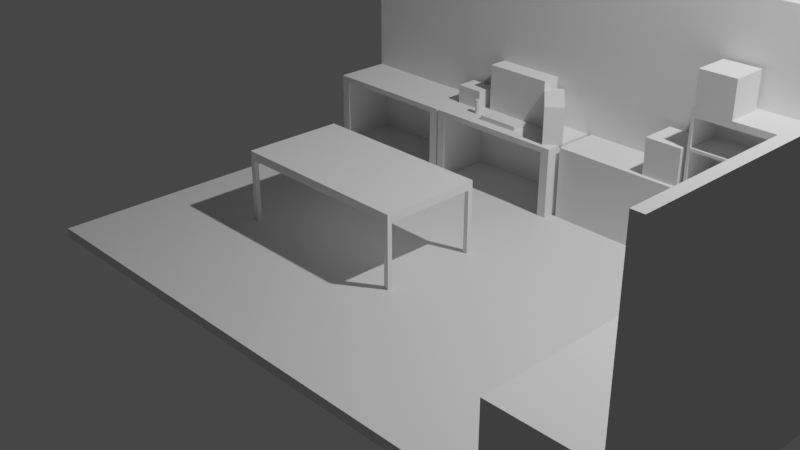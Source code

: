 # Source: AUTOLAB.blend  (saved by Blender 2.80.54; exported with 4.5.12 LTS)
import bpy
from mathutils import Matrix  # noqa: F401  (used for matrix-valued properties, if any)

bpy.ops.wm.read_factory_settings(use_empty=True)
scene = bpy.context.scene
scene.name = 'Scene'

# ---- collections
col_collection = bpy.data.collections.new('Collection'); scene.collection.children.link(col_collection)

# ---- materials (node trees are filled in below, after node groups)
mat_material = bpy.data.materials.new('Material')
mat_material.alpha_threshold = 0.0
mat_material.use_transparent_shadow = False
mat_material.roughness = 0.5
mat_material.line_color = (0.0, 0.0, 0.0, 1.0)

# ---- material node trees
mat_material.use_nodes = True; mat_material.node_tree.nodes.clear()
_N = mat_material.node_tree.nodes; _L = mat_material.node_tree.links
n0 = _N.new('ShaderNodeOutputMaterial'); n0.name = 'Material Output'; n0.location = (300, 300)
n1 = _N.new('ShaderNodeBsdfPrincipled'); n1.name = 'Principled BSDF'; n1.location = (10, 300)
n1.distribution = 'GGX'
n1.subsurface_method = 'BURLEY'
n1.inputs[3].default_value = 1.45
_L.new(n1.outputs[0], n0.inputs[0])
n0.is_active_output = True

# ---- world
world_world = bpy.data.worlds.new('World'); scene.world = world_world
world_world.use_nodes = True; world_world.node_tree.nodes.clear()
_N = world_world.node_tree.nodes; _L = world_world.node_tree.links
n0 = _N.new('ShaderNodeOutputWorld'); n0.name = 'World Output'; n0.location = (300, 300)
n1 = _N.new('ShaderNodeBackground'); n1.name = 'Background'; n1.location = (10, 300)
n1.inputs[0].default_value = (0.05088, 0.05088, 0.05088, 1.0)
_L.new(n1.outputs[0], n0.inputs[0])
n0.is_active_output = True
world_world.color = (0.05088, 0.05088, 0.05088)
world_world.use_sun_shadow = False
world_world.sun_shadow_jitter_overblur = 0.0

# ---- cameras
cam_camera = bpy.data.cameras.new('Camera')
cam_camera.clip_end = 100.0
cam_camera.ortho_scale = 7.314
cam_camera.dof.focus_distance = 0.0
cam_camera.dof.aperture_fstop = 128.0

# ---- lights
light_light = bpy.data.lights.new('Light', 'POINT')
light_light.transmission_factor = 0.0
light_light.cutoff_distance = 30.0
light_light.energy = 1000.0
light_light.shadow_buffer_clip_start = 1.001
light_light.shadow_soft_size = 0.1
light_light.shadow_maximum_resolution = 0.006
light_light.use_absolute_resolution = True

# ---- meshes
me_cube = bpy.data.meshes.new('Cube')
me_cube.from_pydata([(4.43, 1.69, 1.0), (4.43, 1.69, 0.9), (4.43, -2.55, 1.0), (4.43, -2.55, 0.9), (-2.1, 1.69, 1.0), (-2.1, 1.69, 0.9), (-2.1, -2.55, 1.0), (-2.1, -2.55, 0.9)], [], [(0, 4, 6, 2), (3, 2, 6, 7), (7, 6, 4, 5), (5, 1, 3, 7), (1, 0, 2, 3), (5, 4, 0, 1)])
_uv = me_cube.uv_layers.new(name='UVMap')
_uv.uv.foreach_set('vector', [0.375, 0.0, 0.625, 0.0, 0.625, 0.25, 0.375, 0.25, 0.375, 0.25, 0.625, 0.25, 0.625, 0.5, 0.375, 0.5, 0.375, 0.5, 0.625, 0.5, 0.625, 0.75, 0.375, 0.75, 0.375, 0.75, 0.625, 0.75, 0.625, 1.0, 0.375, 1.0, 0.125, 0.5, 0.375, 0.5, 0.375, 0.75, 0.125, 0.75, 0.625, 0.5, 0.875, 0.5, 0.875, 0.75, 0.625, 0.75])
me_cube.materials.append(mat_material)
me_cube.use_remesh_preserve_volume = False
me_cube.use_remesh_preserve_attributes = False
me_cube.use_mirror_vertex_groups = False
me_cube.update()
me_cube_001 = bpy.data.meshes.new('Cube.001')
me_cube_001.from_pydata([(-0.94, -0.99, 0.9), (-0.94, -0.99, 0.99), (-0.94, 0.08, 0.9), (-0.94, 0.08, 0.99), (0.94, -0.99, 0.9), (0.94, -0.99, 0.99), (0.94, 0.08, 0.9), (0.94, 0.08, 0.99), (-0.94, 0.03, 0.9), (-0.94, 0.03, 0.99), (0.94, 0.03, 0.9), (0.94, 0.03, 0.99), (-0.94, -0.94, 0.9), (0.94, -0.94, 0.99), (-0.94, -0.94, 0.99), (0.94, -0.94, 0.9), (0.99, 0.08, 0.99), (0.99, 0.08, 0.9), (0.99, 0.03, 0.9), (0.99, -0.94, 0.99), (0.99, -0.99, 0.99), (0.99, -0.99, 0.9), (0.99, -0.94, 0.9), (0.99, 0.03, 0.99), (-0.99, -0.94, 0.9), (-0.99, -0.99, 0.9), (-0.99, -0.99, 0.99), (-0.99, 0.03, 0.99), (-0.99, 0.08, 0.99), (-0.99, 0.08, 0.9), (-0.99, 0.03, 0.9), (-0.99, -0.94, 0.99), (-0.94, -0.94, 0.24), (-0.94, -0.99, 0.24), (0.94, 0.03, 0.24), (0.94, 0.08, 0.24), (-0.94, 0.08, 0.24), (-0.94, 0.03, 0.24), (0.99, -0.94, 0.24), (0.94, -0.94, 0.24), (0.94, -0.99, 0.24), (-0.99, 0.08, 0.24), (0.99, 0.03, 0.24), (0.99, 0.08, 0.24), (0.99, -0.99, 0.24), (-0.99, -0.94, 0.24), (-0.99, -0.99, 0.24), (-0.99, 0.03, 0.24)], [], [(0, 1, 26, 25), (2, 3, 7, 6), (11, 13, 19, 23), (4, 5, 1, 0), (12, 15, 4, 0), (13, 14, 1, 5), (7, 3, 9, 11), (2, 6, 10, 8), (25, 24, 45, 46), (17, 18, 42, 43), (3, 2, 29, 28), (11, 9, 14, 13), (8, 10, 15, 12), (15, 10, 18, 22), (22, 19, 20, 21), (17, 16, 23, 18), (18, 23, 19, 22), (13, 5, 20, 19), (6, 7, 16, 17), (7, 11, 23, 16), (5, 4, 21, 20), (22, 21, 44, 38), (30, 27, 28, 29), (24, 31, 27, 30), (25, 26, 31, 24), (14, 9, 27, 31), (9, 3, 28, 27), (1, 14, 31, 26), (6, 17, 43, 35), (8, 12, 24, 30), (40, 39, 38, 44), (36, 37, 47, 41), (34, 35, 43, 42), (32, 33, 46, 45), (10, 6, 35, 34), (24, 12, 32, 45), (12, 0, 33, 32), (4, 15, 39, 40), (21, 4, 40, 44), (29, 2, 36, 41), (8, 30, 47, 37), (15, 22, 38, 39), (30, 29, 41, 47), (0, 25, 46, 33), (2, 8, 37, 36), (18, 10, 34, 42)])
_uv = me_cube_001.uv_layers.new(name='UVMap')
_uv.uv.foreach_set('vector', [0.375, 1.0, 0.625, 1.0, 0.625, 1.0, 0.375, 1.0, 0.375, 0.25, 0.625, 0.25, 0.625, 0.5, 0.375, 0.5, 0.625, 0.5, 0.625, 0.75, 0.625, 0.75, 0.625, 0.5, 0.375, 0.75, 0.625, 0.75, 0.625, 1.0, 0.375, 1.0, 0.125, 0.75, 0.375, 0.75, 0.375, 0.75, 0.125, 0.75, 0.625, 0.75, 0.875, 0.75, 0.875, 0.75, 0.625, 0.75, 0.625, 0.5, 0.875, 0.5, 0.875, 0.5, 0.625, 0.5, 0.125, 0.5, 0.375, 0.5, 0.375, 0.5, 0.125, 0.5, 0.375, 0.0, 0.375, 0.0, 0.375, 0.0, 0.375, 0.0, 0.375, 0.5, 0.375, 0.5, 0.375, 0.5, 0.375, 0.5, 0.625, 0.25, 0.375, 0.25, 0.375, 0.25, 0.625, 0.25, 0.625, 0.5, 0.875, 0.5, 0.875, 0.75, 0.625, 0.75, 0.125, 0.5, 0.375, 0.5, 0.375, 0.75, 0.125, 0.75, 0.375, 0.75, 0.375, 0.5, 0.375, 0.5, 0.375, 0.75, 0.375, 0.75, 0.625, 0.75, 0.625, 0.75, 0.375, 0.75, 0.375, 0.5, 0.625, 0.5, 0.625, 0.5, 0.375, 0.5, 0.375, 0.5, 0.625, 0.5, 0.625, 0.75, 0.375, 0.75, 0.625, 0.75, 0.625, 0.75, 0.625, 0.75, 0.625, 0.75, 0.375, 0.5, 0.625, 0.5, 0.625, 0.5, 0.375, 0.5, 0.625, 0.5, 0.625, 0.5, 0.625, 0.5, 0.625, 0.5, 0.625, 0.75, 0.375, 0.75, 0.375, 0.75, 0.625, 0.75, 0.375, 0.75, 0.375, 0.75, 0.375, 0.75, 0.375, 0.75, 0.375, 0.25, 0.625, 0.25, 0.625, 0.25, 0.375, 0.25, 0.375, 0.0, 0.625, 0.0, 0.625, 0.25, 0.375, 0.25, 0.375, 0.0, 0.625, 0.0, 0.625, 0.0, 0.375, 0.0, 0.875, 0.75, 0.875, 0.5, 0.875, 0.5, 0.875, 0.75, 0.875, 0.5, 0.875, 0.5, 0.875, 0.5, 0.875, 0.5, 0.875, 0.75, 0.875, 0.75, 0.875, 0.75, 0.875, 0.75, 0.375, 0.5, 0.375, 0.5, 0.375, 0.5, 0.375, 0.5, 0.125, 0.5, 0.125, 0.75, 0.125, 0.75, 0.125, 0.5, 0.375, 0.75, 0.375, 0.75, 0.375, 0.75, 0.375, 0.75, 0.125, 0.5, 0.125, 0.5, 0.125, 0.5, 0.125, 0.5, 0.375, 0.5, 0.375, 0.5, 0.375, 0.5, 0.375, 0.5, 0.125, 0.75, 0.125, 0.75, 0.125, 0.75, 0.125, 0.75, 0.375, 0.5, 0.375, 0.5, 0.375, 0.5, 0.375, 0.5, 0.125, 0.75, 0.125, 0.75, 0.125, 0.75, 0.125, 0.75, 0.125, 0.75, 0.125, 0.75, 0.125, 0.75, 0.125, 0.75, 0.375, 0.75, 0.375, 0.75, 0.375, 0.75, 0.375, 0.75, 0.375, 0.75, 0.375, 0.75, 0.375, 0.75, 0.375, 0.75, 0.375, 0.25, 0.375, 0.25, 0.375, 0.25, 0.375, 0.25, 0.125, 0.5, 0.125, 0.5, 0.125, 0.5, 0.125, 0.5, 0.375, 0.75, 0.375, 0.75, 0.375, 0.75, 0.375, 0.75, 0.375, 0.25, 0.375, 0.25, 0.375, 0.25, 0.375, 0.25, 0.375, 1.0, 0.375, 1.0, 0.375, 1.0, 0.375, 1.0, 0.125, 0.5, 0.125, 0.5, 0.125, 0.5, 0.125, 0.5, 0.375, 0.5, 0.375, 0.5, 0.375, 0.5, 0.375, 0.5])
me_cube_001.use_remesh_preserve_volume = False
me_cube_001.use_remesh_preserve_attributes = False
me_cube_001.use_mirror_vertex_groups = False
me_cube_001.update()
me_cube_002 = bpy.data.meshes.new('Cube.002')
me_cube_002.from_pydata([(-0.54, 0.39, 0.0), (-0.54, 0.39, 0.75), (-0.54, 1.0, 0.0), (-0.54, 1.0, 0.75), (1.0, 0.39, 0.0), (1.0, 0.39, 0.75), (1.0, 1.0, 0.0), (1.0, 1.0, 0.75), (-0.44, 1.0, 0.0), (-0.44, 1.0, 0.75), (-0.44, 0.39, 0.0), (-0.44, 0.39, 0.75), (0.9, 1.0, 0.75), (0.9, 0.39, 0.0), (0.9, 1.0, 0.0), (0.9, 0.39, 0.75), (-0.54, 0.39, 0.69), (-0.54, 1.0, 0.69), (1.0, 1.0, 0.69), (1.0, 0.39, 0.69), (-0.44, 0.39, 0.69), (-0.44, 1.0, 0.69), (0.9, 0.39, 0.69), (0.9, 1.0, 0.69)], [], [(16, 1, 3, 17), (23, 12, 7, 18), (18, 7, 5, 19), (20, 11, 1, 16), (14, 6, 4, 13), (9, 3, 1, 11), (12, 9, 11, 15), (2, 8, 10, 0), (22, 15, 11, 20), (17, 3, 9, 21), (19, 5, 15, 22), (7, 12, 15, 5), (22, 23, 14, 13), (21, 9, 12, 23), (21, 23, 22, 20), (4, 19, 22, 13), (2, 17, 21, 8), (20, 10, 8, 21), (10, 20, 16, 0), (6, 18, 19, 4), (14, 23, 18, 6), (0, 16, 17, 2)])
_uv = me_cube_002.uv_layers.new(name='UVMap')
_uv.uv.foreach_set('vector', [0.625, 0.0, 0.625, 0.0, 0.625, 0.25, 0.625, 0.25, 0.625, 0.375, 0.625, 0.375, 0.625, 0.5, 0.625, 0.5, 0.625, 0.5, 0.625, 0.5, 0.625, 0.75, 0.625, 0.75, 0.625, 1.0, 0.625, 1.0, 0.625, 1.0, 0.625, 1.0, 0.25, 0.5, 0.375, 0.5, 0.375, 0.75, 0.25, 0.75, 0.875, 0.5, 0.875, 0.5, 0.875, 0.75, 0.875, 0.75, 0.75, 0.5, 0.875, 0.5, 0.875, 0.75, 0.75, 0.75, 0.125, 0.5, 0.125, 0.5, 0.125, 0.75, 0.125, 0.75, 0.625, 0.875, 0.625, 0.875, 0.625, 1.0, 0.625, 1.0, 0.625, 0.25, 0.625, 0.25, 0.625, 0.25, 0.625, 0.25, 0.625, 0.75, 0.625, 0.75, 0.625, 0.875, 0.625, 0.875, 0.625, 0.5, 0.75, 0.5, 0.75, 0.75, 0.625, 0.75, 0.625, 0.875, 0.625, 0.375, 0.25, 0.5, 0.375, 0.875, 0.625, 0.25, 0.625, 0.25, 0.625, 0.375, 0.625, 0.375, 0.625, 0.25, 0.625, 0.375, 0.625, 0.875, 0.625, 1.0, 0.375, 0.75, 0.625, 0.75, 0.625, 0.875, 0.375, 0.875, 0.375, 0.25, 0.625, 0.25, 0.625, 0.25, 0.375, 0.25, 0.625, 1.0, 0.375, 1.0, 0.125, 0.5, 0.625, 0.25, 0.375, 1.0, 0.625, 1.0, 0.625, 1.0, 0.375, 1.0, 0.375, 0.5, 0.625, 0.5, 0.625, 0.75, 0.375, 0.75, 0.375, 0.375, 0.625, 0.375, 0.625, 0.5, 0.375, 0.5, 0.375, 0.0, 0.625, 0.0, 0.625, 0.25, 0.375, 0.25])
me_cube_002.use_remesh_preserve_volume = False
me_cube_002.use_remesh_preserve_attributes = False
me_cube_002.use_mirror_vertex_groups = False
me_cube_002.update()
me_cube_003 = bpy.data.meshes.new('Cube.003')
me_cube_003.from_pydata([(-0.54, 0.39, 0.0), (-0.54, 0.39, 0.75), (-0.54, 1.0, 0.0), (-0.54, 1.0, 0.75), (1.0, 0.39, 0.0), (1.0, 0.39, 0.75), (1.0, 1.0, 0.0), (1.0, 1.0, 0.75), (-0.44, 1.0, 0.0), (-0.44, 1.0, 0.75), (-0.44, 0.39, 0.0), (-0.44, 0.39, 0.75), (0.9, 1.0, 0.75), (0.9, 0.39, 0.0), (0.9, 1.0, 0.0), (0.9, 0.39, 0.75), (-0.54, 0.39, 0.69), (-0.54, 1.0, 0.69), (1.0, 1.0, 0.69), (1.0, 0.39, 0.69), (-0.44, 0.39, 0.69), (-0.44, 1.0, 0.69), (0.9, 0.39, 0.69), (0.9, 1.0, 0.69)], [], [(16, 1, 3, 17), (23, 12, 7, 18), (18, 7, 5, 19), (20, 11, 1, 16), (14, 6, 4, 13), (9, 3, 1, 11), (12, 9, 11, 15), (2, 8, 10, 0), (22, 15, 11, 20), (17, 3, 9, 21), (19, 5, 15, 22), (7, 12, 15, 5), (22, 23, 14, 13), (21, 9, 12, 23), (21, 23, 22, 20), (4, 19, 22, 13), (2, 17, 21, 8), (20, 10, 8, 21), (10, 20, 16, 0), (6, 18, 19, 4), (14, 23, 18, 6), (0, 16, 17, 2)])
_uv = me_cube_003.uv_layers.new(name='UVMap')
_uv.uv.foreach_set('vector', [0.625, 0.0, 0.625, 0.0, 0.625, 0.25, 0.625, 0.25, 0.625, 0.375, 0.625, 0.375, 0.625, 0.5, 0.625, 0.5, 0.625, 0.5, 0.625, 0.5, 0.625, 0.75, 0.625, 0.75, 0.625, 1.0, 0.625, 1.0, 0.625, 1.0, 0.625, 1.0, 0.25, 0.5, 0.375, 0.5, 0.375, 0.75, 0.25, 0.75, 0.875, 0.5, 0.875, 0.5, 0.875, 0.75, 0.875, 0.75, 0.75, 0.5, 0.875, 0.5, 0.875, 0.75, 0.75, 0.75, 0.125, 0.5, 0.125, 0.5, 0.125, 0.75, 0.125, 0.75, 0.625, 0.875, 0.625, 0.875, 0.625, 1.0, 0.625, 1.0, 0.625, 0.25, 0.625, 0.25, 0.625, 0.25, 0.625, 0.25, 0.625, 0.75, 0.625, 0.75, 0.625, 0.875, 0.625, 0.875, 0.625, 0.5, 0.75, 0.5, 0.75, 0.75, 0.625, 0.75, 0.625, 0.875, 0.625, 0.375, 0.25, 0.5, 0.375, 0.875, 0.625, 0.25, 0.625, 0.25, 0.625, 0.375, 0.625, 0.375, 0.625, 0.25, 0.625, 0.375, 0.625, 0.875, 0.625, 1.0, 0.375, 0.75, 0.625, 0.75, 0.625, 0.875, 0.375, 0.875, 0.375, 0.25, 0.625, 0.25, 0.625, 0.25, 0.375, 0.25, 0.625, 1.0, 0.375, 1.0, 0.125, 0.5, 0.625, 0.25, 0.375, 1.0, 0.625, 1.0, 0.625, 1.0, 0.375, 1.0, 0.375, 0.5, 0.625, 0.5, 0.625, 0.75, 0.375, 0.75, 0.375, 0.375, 0.625, 0.375, 0.625, 0.5, 0.375, 0.5, 0.375, 0.0, 0.625, 0.0, 0.625, 0.25, 0.375, 0.25])
me_cube_003.use_remesh_preserve_volume = False
me_cube_003.use_remesh_preserve_attributes = False
me_cube_003.use_mirror_vertex_groups = False
me_cube_003.update()
me_cube_004 = bpy.data.meshes.new('Cube.004')
me_cube_004.from_pydata([(-1.0, 0.5, 0.0), (-1.0, 0.5, 0.755), (-1.0, 1.0, 0.0), (-1.0, 1.0, 0.755), (1.44, 0.5, 0.0), (1.44, 0.5, 0.755), (1.44, 1.0, 0.0), (1.44, 1.0, 0.755)], [], [(0, 1, 3, 2), (2, 3, 7, 6), (6, 7, 5, 4), (4, 5, 1, 0), (2, 6, 4, 0), (7, 3, 1, 5)])
_uv = me_cube_004.uv_layers.new(name='UVMap')
_uv.uv.foreach_set('vector', [0.375, 0.0, 0.625, 0.0, 0.625, 0.25, 0.375, 0.25, 0.375, 0.25, 0.625, 0.25, 0.625, 0.5, 0.375, 0.5, 0.375, 0.5, 0.625, 0.5, 0.625, 0.75, 0.375, 0.75, 0.375, 0.75, 0.625, 0.75, 0.625, 1.0, 0.375, 1.0, 0.125, 0.5, 0.375, 0.5, 0.375, 0.75, 0.125, 0.75, 0.625, 0.5, 0.875, 0.5, 0.875, 0.75, 0.625, 0.75])
me_cube_004.use_remesh_preserve_volume = False
me_cube_004.use_remesh_preserve_attributes = False
me_cube_004.use_mirror_vertex_groups = False
me_cube_004.update()
me_cube_005 = bpy.data.meshes.new('Cube.005')
me_cube_005.from_pydata([(-0.07, 0.57, -1.0), (-0.07, 0.57, -0.24), (-0.07, 1.0, -1.0), (-0.07, 1.0, -0.24), (1.0, 0.57, -1.0), (1.0, 0.57, -0.24), (1.0, 1.0, -1.0), (1.0, 1.0, -0.24), (-0.07, 0.57, -0.93), (-0.07, 1.0, -0.93), (1.0, 1.0, -0.93), (1.0, 0.57, -0.93), (-0.07, 0.57, -0.31), (-0.07, 1.0, -0.31), (1.0, 1.0, -0.31), (1.0, 0.57, -0.31), (0.97, 1.0, -1.0), (0.97, 1.0, -0.24), (0.97, 0.57, -1.0), (0.97, 0.57, -0.24), (0.97, 0.57, -0.93), (0.97, 1.0, -0.93), (0.97, 0.57, -0.31), (0.97, 1.0, -0.31), (-0.04, 1.0, -1.0), (-0.04, 0.57, -0.24), (-0.04, 0.57, -0.93), (-0.04, 0.57, -0.31), (-0.04, 1.0, -0.24), (-0.04, 0.57, -1.0), (-0.04, 1.0, -0.93), (-0.04, 1.0, -0.31), (0.97, 0.97, -0.31), (0.97, 0.97, -0.93), (-0.04, 0.97, -0.93), (-0.04, 0.97, -0.31), (-0.07, 1.0, -0.63), (1.0, 1.0, -0.63), (1.0, 0.57, -0.63), (-0.07, 0.57, -0.63), (0.97, 1.0, -0.63), (0.97, 0.57, -0.63), (-0.04, 1.0, -0.63), (-0.04, 0.57, -0.63), (0.97, 0.97, -0.63), (-0.04, 0.97, -0.63), (-0.07, 0.57, -0.6), (-0.07, 1.0, -0.6), (1.0, 1.0, -0.6), (1.0, 0.57, -0.6), (0.97, 1.0, -0.6), (0.97, 0.57, -0.6), (-0.04, 1.0, -0.6), (-0.04, 0.57, -0.6), (0.97, 0.97, -0.6), (-0.04, 0.97, -0.6)], [(54, 44), (55, 45)], [(12, 1, 3, 13), (23, 17, 7, 14), (14, 7, 5, 15), (27, 25, 1, 12), (16, 6, 4, 18), (28, 3, 1, 25), (29, 26, 8, 0), (6, 10, 11, 4), (16, 21, 10, 6), (0, 8, 9, 2), (53, 27, 12, 46), (48, 14, 15, 49), (50, 23, 14, 48), (46, 12, 13, 47), (52, 31, 23, 50), (49, 15, 22, 51), (24, 30, 21, 16), (4, 11, 20, 18), (7, 17, 19, 5), (24, 16, 18, 29), (15, 5, 19, 22), (31, 28, 17, 23), (13, 3, 28, 31), (2, 24, 29, 0), (2, 9, 30, 24), (47, 13, 31, 52), (51, 22, 32, 54), (18, 20, 26, 29), (17, 28, 25, 19), (22, 19, 25, 27), (54, 32, 35, 55), (26, 20, 33, 34), (22, 27, 35, 32), (43, 26, 34, 45), (45, 44, 41, 43), (33, 44, 45, 34), (20, 41, 44, 33), (9, 36, 42, 30), (11, 38, 41, 20), (30, 42, 40, 21), (8, 39, 36, 9), (21, 40, 37, 10), (10, 37, 38, 11), (26, 43, 39, 8), (27, 53, 55, 35), (41, 51, 53, 43), (55, 53, 51, 54), (36, 47, 52, 42), (38, 49, 51, 41), (42, 52, 50, 40), (39, 46, 47, 36), (40, 50, 48, 37), (37, 48, 49, 38), (43, 53, 46, 39)])
_uv = me_cube_005.uv_layers.new(name='UVMap')
_uv.uv.foreach_set('vector', [0.625, 0.0, 0.625, 0.0, 0.625, 0.25, 0.625, 0.25, 0.625, 0.5, 0.625, 0.5, 0.625, 0.5, 0.625, 0.5, 0.625, 0.5, 0.625, 0.5, 0.625, 0.75, 0.625, 0.75, 0.625, 1.0, 0.625, 1.0, 0.625, 1.0, 0.625, 1.0, 0.375, 0.5, 0.375, 0.5, 0.375, 0.75, 0.375, 0.75, 0.875, 0.5, 0.875, 0.5, 0.875, 0.75, 0.875, 0.75, 0.375, 1.0, 0.375, 1.0, 0.375, 1.0, 0.375, 1.0, 0.375, 0.5, 0.375, 0.5, 0.375, 0.75, 0.375, 0.75, 0.375, 0.5, 0.375, 0.5, 0.375, 0.5, 0.375, 0.5, 0.375, 0.0, 0.375, 0.0, 0.375, 0.25, 0.375, 0.25, 0.375, 1.0, 0.625, 1.0, 0.625, 1.0, 0.375, 1.0, 0.375, 0.5, 0.625, 0.5, 0.625, 0.75, 0.375, 0.75, 0.375, 0.5, 0.625, 0.5, 0.625, 0.5, 0.375, 0.5, 0.375, 0.0, 0.625, 0.0, 0.625, 0.25, 0.375, 0.25, 0.375, 0.25, 0.625, 0.25, 0.625, 0.5, 0.375, 0.5, 0.375, 0.75, 0.625, 0.75, 0.625, 0.75, 0.375, 0.75, 0.375, 0.25, 0.375, 0.25, 0.375, 0.5, 0.375, 0.5, 0.375, 0.75, 0.375, 0.75, 0.375, 0.75, 0.375, 0.75, 0.625, 0.5, 0.625, 0.5, 0.625, 0.75, 0.625, 0.75, 0.125, 0.5, 0.375, 0.5, 0.375, 0.75, 0.125, 0.75, 0.625, 0.75, 0.625, 0.75, 0.625, 0.75, 0.625, 0.75, 0.625, 0.25, 0.625, 0.25, 0.625, 0.5, 0.625, 0.5, 0.625, 0.25, 0.625, 0.25, 0.625, 0.25, 0.625, 0.25, 0.125, 0.5, 0.125, 0.5, 0.125, 0.75, 0.125, 0.75, 0.375, 0.25, 0.375, 0.25, 0.375, 0.25, 0.375, 0.25, 0.375, 0.25, 0.625, 0.25, 0.625, 0.25, 0.375, 0.25, 0.375, 0.75, 0.625, 0.75, 0.625, 0.75, 0.375, 0.75, 0.375, 0.75, 0.375, 0.75, 0.375, 1.0, 0.375, 1.0, 0.625, 0.5, 0.875, 0.5, 0.875, 0.75, 0.625, 0.75, 0.625, 0.75, 0.625, 0.75, 0.625, 1.0, 0.625, 1.0, 0.375, 0.75, 0.625, 0.75, 0.625, 1.0, 0.375, 1.0, 0.375, 1.0, 0.375, 0.75, 0.375, 0.75, 0.375, 1.0, 0.625, 0.75, 0.625, 1.0, 0.625, 1.0, 0.625, 0.75, 0.375, 1.0, 0.375, 1.0, 0.375, 1.0, 0.375, 1.0, 0.375, 1.0, 0.375, 0.75, 0.375, 0.75, 0.375, 1.0, 0.375, 0.75, 0.375, 0.75, 0.375, 1.0, 0.375, 1.0, 0.375, 0.75, 0.375, 0.75, 0.375, 0.75, 0.375, 0.75, 0.375, 0.25, 0.375, 0.25, 0.375, 0.25, 0.375, 0.25, 0.375, 0.75, 0.375, 0.75, 0.375, 0.75, 0.375, 0.75, 0.375, 0.25, 0.375, 0.25, 0.375, 0.5, 0.375, 0.5, 0.375, 0.0, 0.375, 0.0, 0.375, 0.25, 0.375, 0.25, 0.375, 0.5, 0.375, 0.5, 0.375, 0.5, 0.375, 0.5, 0.375, 0.5, 0.375, 0.5, 0.375, 0.75, 0.375, 0.75, 0.375, 1.0, 0.375, 1.0, 0.375, 1.0, 0.375, 1.0, 0.625, 1.0, 0.375, 1.0, 0.375, 1.0, 0.625, 1.0, 0.375, 0.75, 0.375, 0.75, 0.375, 1.0, 0.375, 1.0, 0.375, 1.0, 0.375, 1.0, 0.375, 0.75, 0.375, 0.75, 0.375, 0.25, 0.375, 0.25, 0.375, 0.25, 0.375, 0.25, 0.375, 0.75, 0.375, 0.75, 0.375, 0.75, 0.375, 0.75, 0.375, 0.25, 0.375, 0.25, 0.375, 0.5, 0.375, 0.5, 0.375, 0.0, 0.375, 0.0, 0.375, 0.25, 0.375, 0.25, 0.375, 0.5, 0.375, 0.5, 0.375, 0.5, 0.375, 0.5, 0.375, 0.5, 0.375, 0.5, 0.375, 0.75, 0.375, 0.75, 0.375, 1.0, 0.375, 1.0, 0.375, 1.0, 0.375, 1.0])
me_cube_005.use_remesh_preserve_volume = False
me_cube_005.use_remesh_preserve_attributes = False
me_cube_005.use_mirror_vertex_groups = False
me_cube_005.update()
me_cube_006 = bpy.data.meshes.new('Cube.006')
me_cube_006.from_pydata([(-1.0, 0.57, -1.0), (-1.0, 0.57, 1.0), (-1.0, 1.0, -1.0), (-1.0, 1.0, 1.0), (-0.08, 0.57, -1.0), (-0.08, 0.57, 1.0), (-0.08, 1.0, -1.0), (-0.08, 1.0, 1.0), (-1.0, 0.57, 0.975), (-1.0, 1.0, 0.975), (-0.08, 1.0, 0.975), (-0.08, 0.57, 0.975), (-1.0, 1.0, 0.635), (-0.08, 1.0, 0.635), (-0.08, 0.57, 0.635), (-1.0, 0.57, 0.635), (-1.0, 1.0, 0.615), (-0.08, 1.0, 0.615), (-0.08, 0.57, 0.615), (-1.0, 0.57, 0.615), (-1.0, 1.0, 0.295), (-0.08, 1.0, 0.295), (-0.08, 0.57, 0.295), (-1.0, 0.57, 0.295), (-1.0, 1.0, 0.275), (-0.08, 1.0, 0.275), (-0.08, 0.57, 0.275), (-1.0, 0.57, 0.275), (-1.0, 1.0, -0.045), (-0.08, 1.0, -0.045), (-0.08, 0.57, -0.045), (-1.0, 0.57, -0.045), (-1.0, 1.0, -0.065), (-0.08, 1.0, -0.065), (-0.08, 0.57, -0.065), (-1.0, 0.57, -0.065), (-0.98, 1.0, -1.0), (-0.98, 1.0, 1.0), (-0.98, 0.57, -1.0), (-0.98, 0.57, 1.0), (-0.98, 0.57, 0.975), (-0.98, 1.0, 0.975), (-0.98, 1.0, 0.635), (-0.98, 0.57, 0.635), (-0.98, 0.57, 0.615), (-0.98, 1.0, 0.615), (-0.98, 1.0, 0.295), (-0.98, 0.57, 0.295), (-0.98, 0.57, 0.275), (-0.98, 1.0, 0.275), (-0.98, 1.0, -0.045), (-0.98, 0.57, -0.045), (-0.98, 0.57, -0.065), (-0.98, 1.0, -0.065), (-0.1, 1.0, 1.0), (-0.1, 0.57, -1.0), (-0.1, 1.0, 0.975), (-0.1, 1.0, 0.635), (-0.1, 1.0, 0.615), (-0.1, 1.0, 0.295), (-0.1, 1.0, 0.275), (-0.1, 1.0, -0.045), (-0.1, 1.0, -0.065), (-0.1, 1.0, -1.0), (-0.1, 0.57, 1.0), (-0.1, 0.57, 0.975), (-0.1, 0.57, 0.635), (-0.1, 0.57, 0.615), (-0.1, 0.57, 0.295), (-0.1, 0.57, 0.275), (-0.1, 0.57, -0.045), (-0.1, 0.57, -0.065), (-0.1, 0.98, 0.975), (-0.98, 0.98, 0.975), (-0.1, 0.98, 0.635), (-0.98, 0.98, 0.635), (-0.1, 0.98, 0.615), (-0.98, 0.98, 0.615), (-0.1, 0.98, 0.295), (-0.98, 0.98, 0.295), (-0.1, 0.98, 0.275), (-0.98, 0.98, 0.275), (-0.1, 0.98, -0.045), (-0.98, 0.98, -0.045)], [], [(8, 1, 3, 9), (56, 54, 7, 10), (10, 7, 5, 11), (40, 39, 1, 8), (63, 6, 4, 55), (37, 3, 1, 39), (43, 40, 8, 15), (13, 10, 11, 14), (57, 56, 10, 13), (15, 8, 9, 12), (19, 15, 12, 16), (58, 57, 13, 17), (17, 13, 14, 18), (44, 43, 15, 19), (47, 44, 19, 23), (21, 17, 18, 22), (59, 58, 17, 21), (23, 19, 16, 20), (27, 23, 20, 24), (60, 59, 21, 25), (25, 21, 22, 26), (48, 47, 23, 27), (51, 48, 27, 31), (29, 25, 26, 30), (61, 60, 25, 29), (31, 27, 24, 28), (35, 31, 28, 32), (62, 61, 29, 33), (33, 29, 30, 34), (52, 51, 31, 35), (38, 52, 35, 0), (6, 33, 34, 4), (63, 62, 33, 6), (0, 35, 32, 2), (2, 32, 53, 36), (55, 71, 52, 38), (71, 70, 51, 52), (32, 28, 50, 53), (28, 24, 49, 50), (70, 69, 80, 82), (69, 68, 47, 48), (24, 20, 46, 49), (20, 16, 45, 46), (44, 47, 79, 77), (67, 66, 43, 44), (16, 12, 42, 45), (12, 9, 41, 42), (66, 65, 72, 74), (54, 37, 39, 64), (2, 36, 38, 0), (65, 64, 39, 40), (9, 3, 37, 41), (11, 5, 64, 65), (7, 54, 64, 5), (14, 11, 65, 66), (18, 14, 66, 67), (22, 18, 67, 68), (26, 22, 68, 69), (30, 26, 69, 70), (34, 30, 70, 71), (4, 34, 71, 55), (36, 53, 62, 63), (53, 50, 61, 62), (50, 49, 60, 61), (49, 46, 59, 60), (46, 45, 58, 59), (45, 42, 57, 58), (42, 41, 56, 57), (36, 63, 55, 38), (41, 37, 54, 56), (74, 72, 73, 75), (65, 40, 73, 72), (40, 43, 75, 73), (43, 66, 74, 75), (78, 76, 77, 79), (68, 67, 76, 78), (67, 44, 77, 76), (47, 68, 78, 79), (82, 80, 81, 83), (69, 48, 81, 80), (48, 51, 83, 81), (51, 70, 82, 83)])
_uv = me_cube_006.uv_layers.new(name='UVMap')
_uv.uv.foreach_set('vector', [0.625, 0.0, 0.625, 0.0, 0.625, 0.25, 0.625, 0.25, 0.625, 0.5, 0.625, 0.5, 0.625, 0.5, 0.625, 0.5, 0.625, 0.5, 0.625, 0.5, 0.625, 0.75, 0.625, 0.75, 0.625, 1.0, 0.625, 1.0, 0.625, 1.0, 0.625, 1.0, 0.375, 0.5, 0.375, 0.5, 0.375, 0.75, 0.375, 0.75, 0.875, 0.5, 0.875, 0.5, 0.875, 0.75, 0.875, 0.75, 0.625, 1.0, 0.625, 1.0, 0.625, 1.0, 0.625, 1.0, 0.625, 0.5, 0.625, 0.5, 0.625, 0.75, 0.625, 0.75, 0.625, 0.5, 0.625, 0.5, 0.625, 0.5, 0.625, 0.5, 0.625, 0.0, 0.625, 0.0, 0.625, 0.25, 0.625, 0.25, 0.625, 0.0, 0.625, 0.0, 0.625, 0.25, 0.625, 0.25, 0.625, 0.5, 0.625, 0.5, 0.625, 0.5, 0.625, 0.5, 0.625, 0.5, 0.625, 0.5, 0.625, 0.75, 0.625, 0.75, 0.625, 1.0, 0.625, 1.0, 0.625, 1.0, 0.625, 1.0, 0.625, 1.0, 0.625, 1.0, 0.625, 1.0, 0.625, 1.0, 0.625, 0.5, 0.625, 0.5, 0.625, 0.75, 0.625, 0.75, 0.625, 0.5, 0.625, 0.5, 0.625, 0.5, 0.625, 0.5, 0.625, 0.0, 0.625, 0.0, 0.625, 0.25, 0.625, 0.25, 0.5565, 0.0, 0.625, 0.0, 0.625, 0.25, 0.5565, 0.25, 0.5565, 0.5, 0.625, 0.5, 0.625, 0.5, 0.5565, 0.5, 0.5565, 0.5, 0.625, 0.5, 0.625, 0.75, 0.5565, 0.75, 0.5565, 1.0, 0.625, 1.0, 0.625, 1.0, 0.5565, 1.0, 0.4657, 1.0, 0.5565, 1.0, 0.5565, 1.0, 0.4657, 1.0, 0.4657, 0.5, 0.5565, 0.5, 0.5565, 0.75, 0.4657, 0.75, 0.4657, 0.5, 0.5565, 0.5, 0.5565, 0.5, 0.4657, 0.5, 0.4657, 0.0, 0.5565, 0.0, 0.5565, 0.25, 0.4657, 0.25, 0.4204, 0.0, 0.4657, 0.0, 0.4657, 0.25, 0.4204, 0.25, 0.4204, 0.5, 0.4657, 0.5, 0.4657, 0.5, 0.4204, 0.5, 0.4204, 0.5, 0.4657, 0.5, 0.4657, 0.75, 0.4204, 0.75, 0.4204, 1.0, 0.4657, 1.0, 0.4657, 1.0, 0.4204, 1.0, 0.375, 1.0, 0.4204, 1.0, 0.4204, 1.0, 0.375, 1.0, 0.375, 0.5, 0.4204, 0.5, 0.4204, 0.75, 0.375, 0.75, 0.375, 0.5, 0.4204, 0.5, 0.4204, 0.5, 0.375, 0.5, 0.375, 0.0, 0.4204, 0.0, 0.4204, 0.25, 0.375, 0.25, 0.375, 0.25, 0.4204, 0.25, 0.4204, 0.25, 0.375, 0.25, 0.375, 0.75, 0.4204, 0.75, 0.4204, 1.0, 0.375, 1.0, 0.4204, 0.75, 0.4657, 0.75, 0.4657, 1.0, 0.4204, 1.0, 0.4204, 0.25, 0.4657, 0.25, 0.4657, 0.25, 0.4204, 0.25, 0.4657, 0.25, 0.5565, 0.25, 0.5565, 0.25, 0.4657, 0.25, 0.4657, 0.75, 0.5565, 0.75, 0.5565, 0.75, 0.4657, 0.75, 0.5565, 0.75, 0.625, 0.75, 0.625, 1.0, 0.5565, 1.0, 0.5565, 0.25, 0.625, 0.25, 0.625, 0.25, 0.5565, 0.25, 0.625, 0.25, 0.625, 0.25, 0.625, 0.25, 0.625, 0.25, 0.625, 1.0, 0.625, 1.0, 0.625, 1.0, 0.625, 1.0, 0.625, 0.75, 0.625, 0.75, 0.625, 1.0, 0.625, 1.0, 0.625, 0.25, 0.625, 0.25, 0.625, 0.25, 0.625, 0.25, 0.625, 0.25, 0.625, 0.25, 0.625, 0.25, 0.625, 0.25, 0.625, 0.75, 0.625, 0.75, 0.625, 0.75, 0.625, 0.75, 0.625, 0.5, 0.875, 0.5, 0.875, 0.75, 0.625, 0.75, 0.125, 0.5, 0.125, 0.5, 0.125, 0.75, 0.125, 0.75, 0.625, 0.75, 0.625, 0.75, 0.625, 1.0, 0.625, 1.0, 0.625, 0.25, 0.625, 0.25, 0.625, 0.25, 0.625, 0.25, 0.625, 0.75, 0.625, 0.75, 0.625, 0.75, 0.625, 0.75, 0.625, 0.5, 0.625, 0.5, 0.625, 0.75, 0.625, 0.75, 0.625, 0.75, 0.625, 0.75, 0.625, 0.75, 0.625, 0.75, 0.625, 0.75, 0.625, 0.75, 0.625, 0.75, 0.625, 0.75, 0.625, 0.75, 0.625, 0.75, 0.625, 0.75, 0.625, 0.75, 0.5565, 0.75, 0.625, 0.75, 0.625, 0.75, 0.5565, 0.75, 0.4657, 0.75, 0.5565, 0.75, 0.5565, 0.75, 0.4657, 0.75, 0.4204, 0.75, 0.4657, 0.75, 0.4657, 0.75, 0.4204, 0.75, 0.375, 0.75, 0.4204, 0.75, 0.4204, 0.75, 0.375, 0.75, 0.375, 0.25, 0.4204, 0.25, 0.4204, 0.5, 0.375, 0.5, 0.4204, 0.25, 0.4657, 0.25, 0.4657, 0.5, 0.4204, 0.5, 0.4657, 0.25, 0.5565, 0.25, 0.5565, 0.5, 0.4657, 0.5, 0.5565, 0.25, 0.625, 0.25, 0.625, 0.5, 0.5565, 0.5, 0.625, 0.25, 0.625, 0.25, 0.625, 0.5, 0.625, 0.5, 0.625, 0.25, 0.625, 0.25, 0.625, 0.5, 0.625, 0.5, 0.625, 0.25, 0.625, 0.25, 0.625, 0.5, 0.625, 0.5, 0.125, 0.5, 0.375, 0.5, 0.375, 0.75, 0.125, 0.75, 0.625, 0.25, 0.625, 0.25, 0.625, 0.5, 0.625, 0.5, 0.625, 0.75, 0.625, 0.75, 0.625, 1.0, 0.625, 1.0, 0.625, 0.75, 0.625, 1.0, 0.625, 1.0, 0.625, 0.75, 0.625, 1.0, 0.625, 1.0, 0.625, 1.0, 0.625, 1.0, 0.625, 1.0, 0.625, 0.75, 0.625, 0.75, 0.625, 1.0, 0.625, 0.75, 0.625, 0.75, 0.625, 1.0, 0.625, 1.0, 0.625, 0.75, 0.625, 0.75, 0.625, 0.75, 0.625, 0.75, 0.625, 0.75, 0.625, 1.0, 0.625, 1.0, 0.625, 0.75, 0.625, 1.0, 0.625, 0.75, 0.625, 0.75, 0.625, 1.0, 0.4657, 0.75, 0.5565, 0.75, 0.5565, 1.0, 0.4657, 1.0, 0.5565, 0.75, 0.5565, 1.0, 0.5565, 1.0, 0.5565, 0.75, 0.5565, 1.0, 0.4657, 1.0, 0.4657, 1.0, 0.5565, 1.0, 0.4657, 1.0, 0.4657, 0.75, 0.4657, 0.75, 0.4657, 1.0])
me_cube_006.use_remesh_preserve_volume = False
me_cube_006.use_remesh_preserve_attributes = False
me_cube_006.use_mirror_vertex_groups = False
me_cube_006.update()
me_cube_007 = bpy.data.meshes.new('Cube.007')
me_cube_007.from_pydata([(0.03, -2.74, -1.0), (0.03, -2.74, -0.17), (0.03, 1.0, -1.0), (0.03, 1.0, -0.17), (1.0, -2.74, -1.0), (1.0, -2.74, -0.17), (1.0, 1.0, -1.0), (1.0, 1.0, -0.17)], [], [(0, 1, 3, 2), (2, 3, 7, 6), (6, 7, 5, 4), (4, 5, 1, 0), (2, 6, 4, 0), (7, 3, 1, 5)])
_uv = me_cube_007.uv_layers.new(name='UVMap')
_uv.uv.foreach_set('vector', [0.375, 0.0, 0.625, 0.0, 0.625, 0.25, 0.375, 0.25, 0.375, 0.25, 0.625, 0.25, 0.625, 0.5, 0.375, 0.5, 0.375, 0.5, 0.625, 0.5, 0.625, 0.75, 0.375, 0.75, 0.375, 0.75, 0.625, 0.75, 0.625, 1.0, 0.375, 1.0, 0.125, 0.5, 0.375, 0.5, 0.375, 0.75, 0.125, 0.75, 0.625, 0.5, 0.875, 0.5, 0.875, 0.75, 0.625, 0.75])
me_cube_007.use_remesh_preserve_volume = False
me_cube_007.use_remesh_preserve_attributes = False
me_cube_007.use_mirror_vertex_groups = False
me_cube_007.update()
me_cube_008 = bpy.data.meshes.new('Cube.008')
me_cube_008.from_pydata([(-2.1, -1.0, -1.0), (-2.1, -1.0, 1.6), (-2.1, -0.9, -1.0), (-2.1, -0.9, 1.6), (4.43, -1.0, -1.0), (4.43, -1.0, 1.6), (4.43, -0.9, -1.0), (4.43, -0.9, 1.6)], [], [(0, 1, 3, 2), (2, 3, 7, 6), (6, 7, 5, 4), (4, 5, 1, 0), (2, 6, 4, 0), (7, 3, 1, 5)])
_uv = me_cube_008.uv_layers.new(name='UVMap')
_uv.uv.foreach_set('vector', [0.375, 0.0, 0.625, 0.0, 0.625, 0.25, 0.375, 0.25, 0.375, 0.25, 0.625, 0.25, 0.625, 0.5, 0.375, 0.5, 0.375, 0.5, 0.625, 0.5, 0.625, 0.75, 0.375, 0.75, 0.375, 0.75, 0.625, 0.75, 0.625, 1.0, 0.375, 1.0, 0.125, 0.5, 0.375, 0.5, 0.375, 0.75, 0.125, 0.75, 0.625, 0.5, 0.875, 0.5, 0.875, 0.75, 0.625, 0.75])
me_cube_008.use_remesh_preserve_volume = False
me_cube_008.use_remesh_preserve_attributes = False
me_cube_008.use_mirror_vertex_groups = False
me_cube_008.update()
me_cube_009 = bpy.data.meshes.new('Cube.009')
me_cube_009.from_pydata([(-1.0, -3.34, -1.0), (-1.0, -3.34, 1.6), (-1.0, 1.0, -1.0), (-1.0, 1.0, 1.6), (-0.9, -3.34, -1.0), (-0.9, -3.34, 1.6), (-0.9, 1.0, -1.0), (-0.9, 1.0, 1.6)], [], [(0, 1, 3, 2), (2, 3, 7, 6), (6, 7, 5, 4), (4, 5, 1, 0), (2, 6, 4, 0), (7, 3, 1, 5)])
_uv = me_cube_009.uv_layers.new(name='UVMap')
_uv.uv.foreach_set('vector', [0.375, 0.0, 0.625, 0.0, 0.625, 0.25, 0.375, 0.25, 0.375, 0.25, 0.625, 0.25, 0.625, 0.5, 0.375, 0.5, 0.375, 0.5, 0.625, 0.5, 0.625, 0.75, 0.375, 0.75, 0.375, 0.75, 0.625, 0.75, 0.625, 1.0, 0.375, 1.0, 0.125, 0.5, 0.375, 0.5, 0.375, 0.75, 0.125, 0.75, 0.625, 0.5, 0.875, 0.5, 0.875, 0.75, 0.625, 0.75])
me_cube_009.use_remesh_preserve_volume = False
me_cube_009.use_remesh_preserve_attributes = False
me_cube_009.use_mirror_vertex_groups = False
me_cube_009.update()
me_cube_010 = bpy.data.meshes.new('Cube.010')
me_cube_010.from_pydata([(1.73, 0.8, -1.0), (1.73, 0.8, -0.5), (1.73, 1.0, -1.0), (1.73, 1.0, -0.5), (1.0, 0.8, -1.0), (1.0, 0.8, -0.5), (1.0, 1.0, -1.0), (1.0, 1.0, -0.5)], [], [(0, 1, 3, 2), (2, 3, 7, 6), (6, 7, 5, 4), (4, 5, 1, 0), (2, 6, 4, 0), (7, 3, 1, 5)])
_uv = me_cube_010.uv_layers.new(name='UVMap')
_uv.uv.foreach_set('vector', [0.375, 0.0, 0.625, 0.0, 0.625, 0.25, 0.375, 0.25, 0.375, 0.25, 0.625, 0.25, 0.625, 0.5, 0.375, 0.5, 0.375, 0.5, 0.625, 0.5, 0.625, 0.75, 0.375, 0.75, 0.375, 0.75, 0.625, 0.75, 0.625, 1.0, 0.375, 1.0, 0.125, 0.5, 0.375, 0.5, 0.375, 0.75, 0.125, 0.75, 0.625, 0.5, 0.875, 0.5, 0.875, 0.75, 0.625, 0.75])
me_cube_010.use_remesh_preserve_volume = False
me_cube_010.use_remesh_preserve_attributes = False
me_cube_010.use_mirror_vertex_groups = False
me_cube_010.update()
me_cube_011 = bpy.data.meshes.new('Cube.011')
me_cube_011.from_pydata([(-0.275, 0.075, -0.275), (-0.275, 0.075, 0.125), (-0.275, 0.275, -0.275), (-0.275, 0.275, 0.125), (0.275, 0.075, -0.275), (0.275, 0.075, 0.125), (0.275, 0.275, -0.275), (0.275, 0.275, 0.125)], [], [(0, 1, 3, 2), (2, 3, 7, 6), (6, 7, 5, 4), (4, 5, 1, 0), (2, 6, 4, 0), (7, 3, 1, 5)])
_uv = me_cube_011.uv_layers.new(name='UVMap')
_uv.uv.foreach_set('vector', [0.375, 0.0, 0.625, 0.0, 0.625, 0.25, 0.375, 0.25, 0.375, 0.25, 0.625, 0.25, 0.625, 0.5, 0.375, 0.5, 0.375, 0.5, 0.625, 0.5, 0.625, 0.75, 0.375, 0.75, 0.375, 0.75, 0.625, 0.75, 0.625, 1.0, 0.375, 1.0, 0.125, 0.5, 0.375, 0.5, 0.375, 0.75, 0.125, 0.75, 0.625, 0.5, 0.875, 0.5, 0.875, 0.75, 0.625, 0.75])
me_cube_011.use_remesh_preserve_volume = False
me_cube_011.use_remesh_preserve_attributes = False
me_cube_011.use_mirror_vertex_groups = False
me_cube_011.update()
me_cube_012 = bpy.data.meshes.new('Cube.012')
me_cube_012.from_pydata([(-0.19, -0.19, -0.19), (-0.19, -0.19, 0.19), (-0.19, 0.19, -0.19), (-0.19, 0.19, 0.19), (0.19, -0.19, -0.19), (0.19, -0.19, 0.19), (0.19, 0.19, -0.19), (0.19, 0.19, 0.19)], [], [(0, 1, 3, 2), (2, 3, 7, 6), (6, 7, 5, 4), (4, 5, 1, 0), (2, 6, 4, 0), (7, 3, 1, 5)])
_uv = me_cube_012.uv_layers.new(name='UVMap')
_uv.uv.foreach_set('vector', [0.375, 0.0, 0.625, 0.0, 0.625, 0.25, 0.375, 0.25, 0.375, 0.25, 0.625, 0.25, 0.625, 0.5, 0.375, 0.5, 0.375, 0.5, 0.625, 0.5, 0.625, 0.75, 0.375, 0.75, 0.375, 0.75, 0.625, 0.75, 0.625, 1.0, 0.375, 1.0, 0.125, 0.5, 0.375, 0.5, 0.375, 0.75, 0.125, 0.75, 0.625, 0.5, 0.875, 0.5, 0.875, 0.75, 0.625, 0.75])
me_cube_012.use_remesh_preserve_volume = False
me_cube_012.use_remesh_preserve_attributes = False
me_cube_012.use_mirror_vertex_groups = False
me_cube_012.update()
me_cube_013 = bpy.data.meshes.new('Cube.013')
me_cube_013.from_pydata([(-0.5, -0.5, -0.5), (-0.5, -0.5, 0.5), (-0.5, 0.5, -0.5), (-0.5, 0.5, 0.5), (0.5, -0.5, -0.5), (0.5, -0.5, 0.5), (0.5, 0.5, -0.5), (0.5, 0.5, 0.5)], [], [(0, 1, 3, 2), (2, 3, 7, 6), (6, 7, 5, 4), (4, 5, 1, 0), (2, 6, 4, 0), (7, 3, 1, 5)])
_uv = me_cube_013.uv_layers.new(name='UVMap')
_uv.uv.foreach_set('vector', [0.375, 0.0, 0.625, 0.0, 0.625, 0.25, 0.375, 0.25, 0.375, 0.25, 0.625, 0.25, 0.625, 0.5, 0.375, 0.5, 0.375, 0.5, 0.625, 0.5, 0.625, 0.75, 0.375, 0.75, 0.375, 0.75, 0.625, 0.75, 0.625, 1.0, 0.375, 1.0, 0.125, 0.5, 0.375, 0.5, 0.375, 0.75, 0.125, 0.75, 0.625, 0.5, 0.875, 0.5, 0.875, 0.75, 0.625, 0.75])
me_cube_013.use_remesh_preserve_volume = False
me_cube_013.use_remesh_preserve_attributes = False
me_cube_013.use_mirror_vertex_groups = False
me_cube_013.update()
me_cube_014 = bpy.data.meshes.new('Cube.014')
me_cube_014.from_pydata([(-0.19, -0.19, -0.19), (-0.19, -0.19, 0.19), (-0.19, 0.19, -0.19), (-0.19, 0.19, 0.19), (0.19, -0.19, -0.19), (0.19, -0.19, 0.19), (0.19, 0.19, -0.19), (0.19, 0.19, 0.19)], [], [(0, 1, 3, 2), (2, 3, 7, 6), (6, 7, 5, 4), (4, 5, 1, 0), (2, 6, 4, 0), (7, 3, 1, 5)])
_uv = me_cube_014.uv_layers.new(name='UVMap')
_uv.uv.foreach_set('vector', [0.375, 0.0, 0.625, 0.0, 0.625, 0.25, 0.375, 0.25, 0.375, 0.25, 0.625, 0.25, 0.625, 0.5, 0.375, 0.5, 0.375, 0.5, 0.625, 0.5, 0.625, 0.75, 0.375, 0.75, 0.375, 0.75, 0.625, 0.75, 0.625, 1.0, 0.375, 1.0, 0.125, 0.5, 0.375, 0.5, 0.375, 0.75, 0.125, 0.75, 0.625, 0.5, 0.875, 0.5, 0.875, 0.75, 0.625, 0.75])
me_cube_014.use_remesh_preserve_volume = False
me_cube_014.use_remesh_preserve_attributes = False
me_cube_014.use_mirror_vertex_groups = False
me_cube_014.update()
me_cylinder = bpy.data.meshes.new('Cylinder')
me_cylinder.from_pydata([(0.0, 0.03, -0.075), (0.0, 0.03, 0.075), (0.015, 0.02598, -0.075), (0.015, 0.02598, 0.075), (0.02598, 0.015, -0.075), (0.02598, 0.015, 0.075), (0.03, -1.311e-09, -0.075), (0.03, -1.311e-09, 0.075), (0.02598, -0.015, -0.075), (0.02598, -0.015, 0.075), (0.015, -0.02598, -0.075), (0.015, -0.02598, 0.075), (4.53e-09, -0.03, -0.075), (4.53e-09, -0.03, 0.075), (-0.015, -0.02598, -0.075), (-0.015, -0.02598, 0.075), (-0.02598, -0.015, -0.075), (-0.02598, -0.015, 0.075), (-0.03, -1.395e-08, -0.075), (-0.03, -1.395e-08, 0.075), (-0.02598, 0.015, -0.075), (-0.02598, 0.015, 0.075), (-0.015, 0.02598, -0.075), (-0.015, 0.02598, 0.075)], [], [(0, 1, 3, 2), (2, 3, 5, 4), (4, 5, 7, 6), (6, 7, 9, 8), (8, 9, 11, 10), (10, 11, 13, 12), (12, 13, 15, 14), (14, 15, 17, 16), (16, 17, 19, 18), (18, 19, 21, 20), (3, 1, 23, 21, 19, 17, 15, 13, 11, 9, 7, 5), (20, 21, 23, 22), (22, 23, 1, 0), (0, 2, 4, 6, 8, 10, 12, 14, 16, 18, 20, 22)])
_uv = me_cylinder.uv_layers.new(name='UVMap')
_uv.uv.foreach_set('vector', [1.0, 0.5, 1.0, 1.0, 0.9167, 1.0, 0.9167, 0.5, 0.9167, 0.5, 0.9167, 1.0, 0.8333, 1.0, 0.8333, 0.5, 0.8333, 0.5, 0.8333, 1.0, 0.75, 1.0, 0.75, 0.5, 0.75, 0.5, 0.75, 1.0, 0.6667, 1.0, 0.6667, 0.5, 0.6667, 0.5, 0.6667, 1.0, 0.5833, 1.0, 0.5833, 0.5, 0.5833, 0.5, 0.5833, 1.0, 0.5, 1.0, 0.5, 0.5, 0.5, 0.5, 0.5, 1.0, 0.4167, 1.0, 0.4167, 0.5, 0.4167, 0.5, 0.4167, 1.0, 0.3333, 1.0, 0.3333, 0.5, 0.3333, 0.5, 0.3333, 1.0, 0.25, 1.0, 0.25, 0.5, 0.25, 0.5, 0.25, 1.0, 0.1667, 1.0, 0.1667, 0.5, 0.37, 0.4578, 0.25, 0.49, 0.13, 0.4578, 0.04215, 0.37, 0.01, 0.25, 0.04215, 0.13, 0.13, 0.04215, 0.25, 0.01, 0.37, 0.04215, 0.4578, 0.13, 0.49, 0.25, 0.4578, 0.37, 0.1667, 0.5, 0.1667, 1.0, 0.08333, 1.0, 0.08333, 0.5, 0.08333, 0.5, 0.08333, 1.0, 7.451e-08, 1.0, 7.451e-08, 0.5, 0.75, 0.49, 0.87, 0.4578, 0.9578, 0.37, 0.99, 0.25, 0.9578, 0.13, 0.87, 0.04215, 0.75, 0.01, 0.63, 0.04215, 0.5422, 0.13, 0.51, 0.25, 0.5422, 0.37, 0.63, 0.4578])
me_cylinder.use_remesh_preserve_volume = False
me_cylinder.use_remesh_preserve_attributes = False
me_cylinder.use_mirror_vertex_groups = False
me_cylinder.update()
me_cube_015 = bpy.data.meshes.new('Cube.015')
me_cube_015.from_pydata([(-0.5, -0.5, -0.5), (-0.5, -0.5, 0.5), (-0.5, 0.5, -0.5), (-0.5, 0.5, 0.5), (0.5, -0.5, -0.5), (0.5, -0.5, 0.5), (0.5, 0.5, -0.5), (0.5, 0.5, 0.5)], [], [(0, 1, 3, 2), (2, 3, 7, 6), (6, 7, 5, 4), (4, 5, 1, 0), (2, 6, 4, 0), (7, 3, 1, 5)])
_uv = me_cube_015.uv_layers.new(name='UVMap')
_uv.uv.foreach_set('vector', [0.375, 0.0, 0.625, 0.0, 0.625, 0.25, 0.375, 0.25, 0.375, 0.25, 0.625, 0.25, 0.625, 0.5, 0.375, 0.5, 0.375, 0.5, 0.625, 0.5, 0.625, 0.75, 0.375, 0.75, 0.375, 0.75, 0.625, 0.75, 0.625, 1.0, 0.375, 1.0, 0.125, 0.5, 0.375, 0.5, 0.375, 0.75, 0.125, 0.75, 0.625, 0.5, 0.875, 0.5, 0.875, 0.75, 0.625, 0.75])
me_cube_015.use_remesh_preserve_volume = False
me_cube_015.use_remesh_preserve_attributes = False
me_cube_015.use_mirror_vertex_groups = False
me_cube_015.update()

# ---- objects
ob_floor = bpy.data.objects.new('Floor', me_cube)
ob_light = bpy.data.objects.new('Light', light_light)
ob_camera = bpy.data.objects.new('Camera', cam_camera)
ob_table = bpy.data.objects.new('Table', me_cube_001)
ob_desk1 = bpy.data.objects.new('Desk1', me_cube_002)
ob_desk2 = bpy.data.objects.new('Desk2', me_cube_003)
ob_cube = bpy.data.objects.new('Cube', me_cube_004)
ob_bookshelf = bpy.data.objects.new('Bookshelf', me_cube_005)
ob_tall_bookshelf = bpy.data.objects.new('Tall Bookshelf', me_cube_006)
ob_sofa_and_frisdge = bpy.data.objects.new('Sofa and Frisdge', me_cube_007)
ob_jingyiwall = bpy.data.objects.new('JingyiWall', me_cube_008)
ob_ashwinwall = bpy.data.objects.new('AshwinWall', me_cube_009)
ob_monitor1 = bpy.data.objects.new('Monitor1', me_cube_010)
ob_monitor2 = bpy.data.objects.new('Monitor2', me_cube_011)
ob_printer = bpy.data.objects.new('Printer', me_cube_012)
ob_keyboard = bpy.data.objects.new('Keyboard', me_cube_013)
ob_printer_001 = bpy.data.objects.new('Printer.001', me_cube_014)
ob_can = bpy.data.objects.new('Can', me_cylinder)
ob_papers = bpy.data.objects.new('Papers', me_cube_015)
ob_goal001 = bpy.data.objects.new('goal001', None)

# ---- transforms, parenting, visibility, modifiers, constraints
ob_floor.location = (-1.0, -1.08, -1.0)
ob_floor.lock_rotations_4d = False
ob_floor.empty_display_type = 'ARROWS'
ob_floor.lineart.crease_threshold = 0.0
ob_light.location = (3.076, -0.07455, 5.904)
ob_light.rotation_euler = (0.6503, 0.05522, 1.866)
ob_light.lock_rotations_4d = False
ob_light.empty_display_type = 'ARROWS'
ob_light.color = (0.0, 0.0, 0.0, 0.0)
ob_light.lineart.crease_threshold = 0.0
ob_camera.location = (6.359, -8.006, 4.958)
ob_camera.rotation_euler = (1.109, 0.0, 0.8149)
ob_camera.lock_rotations_4d = False
ob_camera.empty_display_type = 'ARROWS'
ob_camera.color = (0.0, 0.0, 0.0, 0.0)
ob_camera.display_type = 'WIRE'
ob_camera.lineart.crease_threshold = 0.0
ob_table.location = (-1.0, -1.16, -0.24)
ob_table.lineart.crease_threshold = 0.0
ob_desk1.location = (-1.0, -0.39, 0.0)
ob_desk1.lineart.crease_threshold = 0.0
ob_desk2.location = (-2.56, -0.39, 0.0)
ob_desk2.lineart.crease_threshold = 0.0
ob_cube.location = (1.05, -0.39, 0.0)
ob_cube.lineart.crease_threshold = 0.0
ob_bookshelf.location = (1.49, -0.39, 1.755)
ob_bookshelf.lineart.crease_threshold = 0.0
ob_tall_bookshelf.location = (3.51, -0.39, 1.0)
ob_tall_bookshelf.lineart.crease_threshold = 0.0
ob_sofa_and_frisdge.location = (2.43, -0.89, 1.0)
ob_sofa_and_frisdge.lineart.crease_threshold = 0.0
ob_jingyiwall.location = (-1.0, 1.61, 0.9)
ob_jingyiwall.lineart.crease_threshold = 0.0
ob_ashwinwall.location = (4.43, -0.29, 0.9)
ob_ashwinwall.lineart.crease_threshold = 0.0
ob_monitor1.location = (-2.16, -0.39, 1.75)
ob_monitor1.lineart.crease_threshold = 0.0
ob_monitor2.location = (-0.3598, 0.2119, 1.025)
ob_monitor2.rotation_euler = (0.0, -0.0, -0.8727)
ob_monitor2.lineart.crease_threshold = 0.0
ob_printer.location = (1.19, 0.34, 0.945)
ob_printer.lineart.crease_threshold = 0.0
ob_keyboard.location = (-0.7867, 0.2032, 0.775)
ob_keyboard.scale = (0.46, 0.18, 0.05)
ob_keyboard.lineart.crease_threshold = 0.0
ob_printer_001.location = (1.633, 0.37, 1.705)
ob_printer_001.lineart.crease_threshold = 0.0
ob_can.location = (-1.169, 0.2285, 0.825)
ob_can.lineart.crease_threshold = 0.0
ob_papers.location = (-1.39, 0.4407, 0.85)
ob_papers.scale = (0.3, 0.23, 0.2)
ob_papers.lineart.crease_threshold = 0.0
ob_goal001.location = (-1.07, 0.16, 0.88)
ob_goal001.lineart.crease_threshold = 0.0

# ---- collection membership
col_collection.objects.link(ob_floor)
col_collection.objects.link(ob_light)
col_collection.objects.link(ob_camera)
col_collection.objects.link(ob_table)
col_collection.objects.link(ob_desk1)
col_collection.objects.link(ob_desk2)
col_collection.objects.link(ob_cube)
col_collection.objects.link(ob_bookshelf)
col_collection.objects.link(ob_tall_bookshelf)
col_collection.objects.link(ob_sofa_and_frisdge)
col_collection.objects.link(ob_jingyiwall)
col_collection.objects.link(ob_ashwinwall)
col_collection.objects.link(ob_monitor1)
col_collection.objects.link(ob_monitor2)
col_collection.objects.link(ob_printer)
col_collection.objects.link(ob_keyboard)
col_collection.objects.link(ob_printer_001)
col_collection.objects.link(ob_can)
col_collection.objects.link(ob_papers)
col_collection.objects.link(ob_goal001)

# ---- scene / render settings (as saved in the file)
scene.camera = ob_camera
scene.frame_start = 1; scene.frame_end = 250; scene.frame_set(1)
scene.render.engine = 'BLENDER_EEVEE_NEXT'
scene.cycles.use_denoising = False
scene.cycles.samples = 128
scene.cycles.sampling_pattern = 'TABULATED_SOBOL'
scene.cycles.use_adaptive_sampling = False
scene.cycles.use_light_tree = False
scene.view_settings.view_transform = 'Filmic'
bpy.context.view_layer.update()
